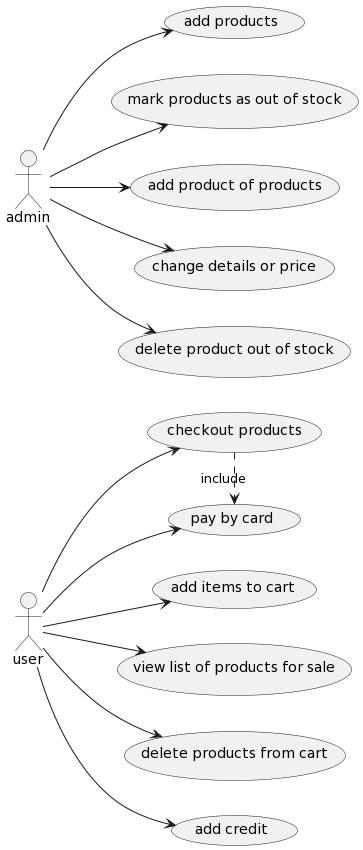

The diagram above was rendered by PlantUML. Its source (embedded in the PNG):
@startuml
left to right direction 
 usecase "pay by card" 
 :user: --> (pay by card)
 usecase "checkout products" 
 :user: --> (checkout products)
 (checkout products) .> (pay by card) : include 
 usecase "add items to cart" 
 :user: --> (add items to cart)
 usecase "view list of products for sale" 
 :user: --> (view list of products for sale)
 usecase "delete products from cart" 
 :user: --> (delete products from cart)
 usecase "add credit" 
 :user: --> (add credit)
 usecase "add products" 
 :admin: --> (add products)
 usecase "mark products as out of stock" 
 :admin: --> (mark products as out of stock)
 usecase "add product of products" 
 :admin: --> (add product of products)
 usecase "change details or price" 
 :admin: --> (change details or price)
 usecase "delete product out of stock" 
 :admin: --> (delete product out of stock)
@enduml